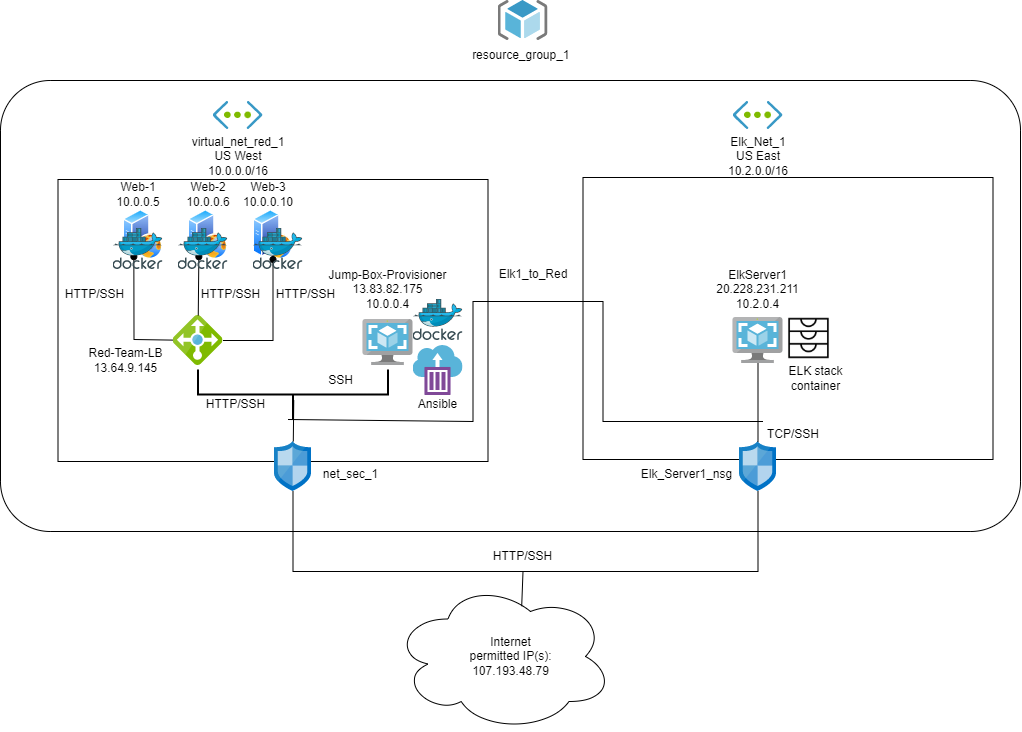

The diagram above was exported from draw.io. Its source (the exported page's mxGraphModel, read from the mxfile embedded in the PNG):
<mxGraphModel dx="1483" dy="827" grid="1" gridSize="10" guides="1" tooltips="1" connect="1" arrows="1" fold="1" page="1" pageScale="1" pageWidth="1100" pageHeight="850" math="0" shadow="0">
  <root>
    <mxCell id="0" />
    <mxCell id="1" parent="0" />
    <mxCell id="l1jL8eI4Y1-Ay7otsOLT-1" value="" style="rounded=1;whiteSpace=wrap;html=1;arcSize=11;" parent="1" vertex="1">
      <mxGeometry x="40" y="110" width="1020" height="451" as="geometry" />
    </mxCell>
    <mxCell id="l1jL8eI4Y1-Ay7otsOLT-2" value="resource_group_1&amp;nbsp;" style="text;html=1;strokeColor=none;fillColor=none;align=center;verticalAlign=middle;whiteSpace=wrap;rounded=0;" parent="1" vertex="1">
      <mxGeometry x="485" y="70" width="155" height="30" as="geometry" />
    </mxCell>
    <mxCell id="l1jL8eI4Y1-Ay7otsOLT-3" value="" style="rounded=0;whiteSpace=wrap;html=1;" parent="1" vertex="1">
      <mxGeometry x="97.5" y="209" width="430" height="282" as="geometry" />
    </mxCell>
    <mxCell id="l1jL8eI4Y1-Ay7otsOLT-4" value="" style="ellipse;shape=cloud;whiteSpace=wrap;html=1;" parent="1" vertex="1">
      <mxGeometry x="432.5" y="611" width="220" height="150" as="geometry" />
    </mxCell>
    <mxCell id="l1jL8eI4Y1-Ay7otsOLT-11" value="" style="sketch=0;aspect=fixed;html=1;points=[];align=center;image;fontSize=12;image=img/lib/mscae/ResourceGroup.svg;" parent="1" vertex="1">
      <mxGeometry x="537.5" y="30" width="50" height="40" as="geometry" />
    </mxCell>
    <mxCell id="l1jL8eI4Y1-Ay7otsOLT-12" value="" style="sketch=0;aspect=fixed;html=1;points=[];align=center;image;fontSize=12;image=img/lib/mscae/Load_Balancer_feature.svg;" parent="1" vertex="1">
      <mxGeometry x="212.5" y="345" width="50" height="50" as="geometry" />
    </mxCell>
    <mxCell id="l1jL8eI4Y1-Ay7otsOLT-13" value="" style="sketch=0;aspect=fixed;html=1;points=[];align=center;image;fontSize=12;image=img/lib/mscae/Virtual_Network.svg;" parent="1" vertex="1">
      <mxGeometry x="252.5" y="131" width="50" height="28.000000000000004" as="geometry" />
    </mxCell>
    <mxCell id="l1jL8eI4Y1-Ay7otsOLT-14" value="" style="sketch=0;aspect=fixed;html=1;points=[];align=center;image;fontSize=12;image=img/lib/mscae/VM_Images.svg;" parent="1" vertex="1">
      <mxGeometry x="402.5" y="349" width="50" height="46" as="geometry" />
    </mxCell>
    <mxCell id="l1jL8eI4Y1-Ay7otsOLT-15" value="Red-Team-LB&lt;br&gt;13.64.9.145" style="text;html=1;strokeColor=none;fillColor=none;align=center;verticalAlign=middle;whiteSpace=wrap;rounded=0;" parent="1" vertex="1">
      <mxGeometry x="112.5" y="375" width="105" height="30" as="geometry" />
    </mxCell>
    <mxCell id="l1jL8eI4Y1-Ay7otsOLT-16" value="Jump-Box-Provisioner&lt;br&gt;13.83.82.175&lt;br&gt;10.0.0.4" style="text;html=1;strokeColor=none;fillColor=none;align=center;verticalAlign=middle;whiteSpace=wrap;rounded=0;" parent="1" vertex="1">
      <mxGeometry x="365" y="299" width="125" height="40" as="geometry" />
    </mxCell>
    <mxCell id="l1jL8eI4Y1-Ay7otsOLT-17" value="virtual_net_red_1&lt;br&gt;US West&lt;br&gt;10.0.0.0/16" style="text;html=1;strokeColor=none;fillColor=none;align=center;verticalAlign=middle;whiteSpace=wrap;rounded=0;" parent="1" vertex="1">
      <mxGeometry x="247.5" y="171" width="60" height="30" as="geometry" />
    </mxCell>
    <mxCell id="l1jL8eI4Y1-Ay7otsOLT-18" value="" style="aspect=fixed;perimeter=ellipsePerimeter;html=1;align=center;shadow=0;dashed=0;spacingTop=3;image;image=img/lib/active_directory/web_server.svg;" parent="1" vertex="1">
      <mxGeometry x="162.5" y="239" width="40" height="50" as="geometry" />
    </mxCell>
    <mxCell id="l1jL8eI4Y1-Ay7otsOLT-19" value="" style="aspect=fixed;perimeter=ellipsePerimeter;html=1;align=center;shadow=0;dashed=0;spacingTop=3;image;image=img/lib/active_directory/web_server.svg;" parent="1" vertex="1">
      <mxGeometry x="227.5" y="239" width="40" height="50" as="geometry" />
    </mxCell>
    <mxCell id="l1jL8eI4Y1-Ay7otsOLT-20" value="" style="aspect=fixed;perimeter=ellipsePerimeter;html=1;align=center;shadow=0;dashed=0;spacingTop=3;image;image=img/lib/active_directory/web_server.svg;" parent="1" vertex="1">
      <mxGeometry x="292.5" y="239" width="40" height="50" as="geometry" />
    </mxCell>
    <mxCell id="l1jL8eI4Y1-Ay7otsOLT-21" value="Web-1&lt;br&gt;10.0.0.5" style="text;html=1;strokeColor=none;fillColor=none;align=center;verticalAlign=middle;whiteSpace=wrap;rounded=0;" parent="1" vertex="1">
      <mxGeometry x="147.5" y="209" width="60" height="30" as="geometry" />
    </mxCell>
    <mxCell id="l1jL8eI4Y1-Ay7otsOLT-22" value="Web-2&lt;br&gt;10.0.0.6" style="text;html=1;strokeColor=none;fillColor=none;align=center;verticalAlign=middle;whiteSpace=wrap;rounded=0;" parent="1" vertex="1">
      <mxGeometry x="217.5" y="209" width="60" height="30" as="geometry" />
    </mxCell>
    <mxCell id="l1jL8eI4Y1-Ay7otsOLT-23" value="Web-3&lt;br&gt;10.0.0.10" style="text;html=1;strokeColor=none;fillColor=none;align=center;verticalAlign=middle;whiteSpace=wrap;rounded=0;" parent="1" vertex="1">
      <mxGeometry x="277.5" y="209" width="60" height="30" as="geometry" />
    </mxCell>
    <mxCell id="l1jL8eI4Y1-Ay7otsOLT-24" value="" style="endArrow=oval;html=1;rounded=0;endFill=1;" parent="1" source="l1jL8eI4Y1-Ay7otsOLT-12" target="l1jL8eI4Y1-Ay7otsOLT-20" edge="1">
      <mxGeometry width="50" height="50" relative="1" as="geometry">
        <mxPoint x="252.5" y="355" as="sourcePoint" />
        <mxPoint x="302.5" y="305" as="targetPoint" />
        <Array as="points">
          <mxPoint x="312.5" y="370" />
        </Array>
      </mxGeometry>
    </mxCell>
    <mxCell id="l1jL8eI4Y1-Ay7otsOLT-25" value="" style="endArrow=oval;html=1;rounded=0;entryX=0.25;entryY=1;entryDx=0;entryDy=0;endFill=1;" parent="1" source="l1jL8eI4Y1-Ay7otsOLT-12" target="l1jL8eI4Y1-Ay7otsOLT-19" edge="1">
      <mxGeometry width="50" height="50" relative="1" as="geometry">
        <mxPoint x="262.5" y="319" as="sourcePoint" />
        <mxPoint x="312.5" y="269" as="targetPoint" />
      </mxGeometry>
    </mxCell>
    <mxCell id="l1jL8eI4Y1-Ay7otsOLT-26" value="" style="endArrow=oval;html=1;rounded=0;entryX=0.25;entryY=1;entryDx=0;entryDy=0;endFill=1;" parent="1" source="l1jL8eI4Y1-Ay7otsOLT-12" target="l1jL8eI4Y1-Ay7otsOLT-18" edge="1">
      <mxGeometry width="50" height="50" relative="1" as="geometry">
        <mxPoint x="157.5" y="355" as="sourcePoint" />
        <mxPoint x="207.5" y="305" as="targetPoint" />
        <Array as="points">
          <mxPoint x="173.5" y="369" />
        </Array>
      </mxGeometry>
    </mxCell>
    <mxCell id="l1jL8eI4Y1-Ay7otsOLT-28" value="" style="sketch=0;aspect=fixed;html=1;points=[];align=center;image;fontSize=12;image=img/lib/mscae/Network_Security_Groups_Classic.svg;" parent="1" vertex="1">
      <mxGeometry x="314" y="471" width="37" height="50" as="geometry" />
    </mxCell>
    <mxCell id="l1jL8eI4Y1-Ay7otsOLT-29" value="" style="strokeWidth=2;html=1;shape=mxgraph.flowchart.annotation_2;align=left;labelPosition=right;pointerEvents=1;rotation=-90;" parent="1" vertex="1">
      <mxGeometry x="307.5" y="329" width="50" height="190" as="geometry" />
    </mxCell>
    <mxCell id="l1jL8eI4Y1-Ay7otsOLT-30" value="" style="endArrow=none;html=1;rounded=0;entryX=0.388;entryY=0.504;entryDx=0;entryDy=0;entryPerimeter=0;" parent="1" source="l1jL8eI4Y1-Ay7otsOLT-28" target="l1jL8eI4Y1-Ay7otsOLT-29" edge="1">
      <mxGeometry width="50" height="50" relative="1" as="geometry">
        <mxPoint x="462.5" y="511" as="sourcePoint" />
        <mxPoint x="512.5" y="461" as="targetPoint" />
      </mxGeometry>
    </mxCell>
    <mxCell id="l1jL8eI4Y1-Ay7otsOLT-31" value="" style="endArrow=none;html=1;rounded=0;" parent="1" target="l1jL8eI4Y1-Ay7otsOLT-28" edge="1">
      <mxGeometry width="50" height="50" relative="1" as="geometry">
        <mxPoint x="482.5" y="601" as="sourcePoint" />
        <mxPoint x="417.5" y="591" as="targetPoint" />
        <Array as="points">
          <mxPoint x="332.5" y="601" />
        </Array>
      </mxGeometry>
    </mxCell>
    <mxCell id="l1jL8eI4Y1-Ay7otsOLT-33" value="HTTP/SSH" style="text;html=1;strokeColor=none;fillColor=none;align=center;verticalAlign=middle;whiteSpace=wrap;rounded=0;" parent="1" vertex="1">
      <mxGeometry x="217.5" y="309" width="105" height="30" as="geometry" />
    </mxCell>
    <mxCell id="l1jL8eI4Y1-Ay7otsOLT-34" value="HTTP/SSH" style="text;html=1;strokeColor=none;fillColor=none;align=center;verticalAlign=middle;whiteSpace=wrap;rounded=0;" parent="1" vertex="1">
      <mxGeometry x="82.5" y="309" width="105" height="30" as="geometry" />
    </mxCell>
    <mxCell id="l1jL8eI4Y1-Ay7otsOLT-35" value="HTTP/SSH" style="text;html=1;strokeColor=none;fillColor=none;align=center;verticalAlign=middle;whiteSpace=wrap;rounded=0;" parent="1" vertex="1">
      <mxGeometry x="292.5" y="309" width="105" height="30" as="geometry" />
    </mxCell>
    <mxCell id="l1jL8eI4Y1-Ay7otsOLT-36" value="SSH" style="text;html=1;strokeColor=none;fillColor=none;align=center;verticalAlign=middle;whiteSpace=wrap;rounded=0;" parent="1" vertex="1">
      <mxGeometry x="327.5" y="395" width="105" height="30" as="geometry" />
    </mxCell>
    <mxCell id="l1jL8eI4Y1-Ay7otsOLT-37" value="Internet&lt;br&gt;permitted IP(s): 107.193.48.79" style="text;html=1;strokeColor=none;fillColor=none;align=center;verticalAlign=middle;whiteSpace=wrap;rounded=0;" parent="1" vertex="1">
      <mxGeometry x="497.5" y="671" width="105" height="30" as="geometry" />
    </mxCell>
    <mxCell id="l1jL8eI4Y1-Ay7otsOLT-38" value="net_sec_1" style="text;html=1;strokeColor=none;fillColor=none;align=center;verticalAlign=middle;whiteSpace=wrap;rounded=0;" parent="1" vertex="1">
      <mxGeometry x="337.5" y="489" width="105" height="30" as="geometry" />
    </mxCell>
    <mxCell id="l1jL8eI4Y1-Ay7otsOLT-39" value="HTTP/SSH" style="text;html=1;strokeColor=none;fillColor=none;align=center;verticalAlign=middle;whiteSpace=wrap;rounded=0;" parent="1" vertex="1">
      <mxGeometry x="222.5" y="419" width="105" height="30" as="geometry" />
    </mxCell>
    <mxCell id="l1jL8eI4Y1-Ay7otsOLT-40" value="HTTP/SSH" style="text;html=1;strokeColor=none;fillColor=none;align=center;verticalAlign=middle;whiteSpace=wrap;rounded=0;" parent="1" vertex="1">
      <mxGeometry x="510" y="571" width="105" height="30" as="geometry" />
    </mxCell>
    <mxCell id="l1jL8eI4Y1-Ay7otsOLT-41" value="" style="sketch=0;aspect=fixed;html=1;points=[];align=center;image;fontSize=12;image=img/lib/mscae/Docker.svg;" parent="1" vertex="1">
      <mxGeometry x="452.5" y="329" width="50" height="41" as="geometry" />
    </mxCell>
    <mxCell id="l1jL8eI4Y1-Ay7otsOLT-42" value="" style="sketch=0;aspect=fixed;html=1;points=[];align=center;image;fontSize=12;image=img/lib/mscae/Docker.svg;" parent="1" vertex="1">
      <mxGeometry x="217.5" y="258" width="50" height="41" as="geometry" />
    </mxCell>
    <mxCell id="l1jL8eI4Y1-Ay7otsOLT-43" value="" style="sketch=0;aspect=fixed;html=1;points=[];align=center;image;fontSize=12;image=img/lib/mscae/Docker.svg;" parent="1" vertex="1">
      <mxGeometry x="152.5" y="258" width="50" height="41" as="geometry" />
    </mxCell>
    <mxCell id="l1jL8eI4Y1-Ay7otsOLT-44" value="" style="sketch=0;aspect=fixed;html=1;points=[];align=center;image;fontSize=12;image=img/lib/mscae/Docker.svg;" parent="1" vertex="1">
      <mxGeometry x="292.5" y="258" width="50" height="41" as="geometry" />
    </mxCell>
    <mxCell id="l1jL8eI4Y1-Ay7otsOLT-45" value="" style="sketch=0;aspect=fixed;html=1;points=[];align=center;image;fontSize=12;image=img/lib/mscae/Container_Instances.svg;" parent="1" vertex="1">
      <mxGeometry x="452.5" y="375" width="50" height="50" as="geometry" />
    </mxCell>
    <mxCell id="l1jL8eI4Y1-Ay7otsOLT-46" value="Ansible" style="text;html=1;strokeColor=none;fillColor=none;align=center;verticalAlign=middle;whiteSpace=wrap;rounded=0;" parent="1" vertex="1">
      <mxGeometry x="425" y="419" width="105" height="30" as="geometry" />
    </mxCell>
    <mxCell id="33Hq60DewfvG4lWj1lbg-1" value="" style="rounded=0;whiteSpace=wrap;html=1;" parent="1" vertex="1">
      <mxGeometry x="622.5" y="207" width="410" height="282" as="geometry" />
    </mxCell>
    <mxCell id="33Hq60DewfvG4lWj1lbg-2" value="" style="sketch=0;aspect=fixed;html=1;points=[];align=center;image;fontSize=12;image=img/lib/mscae/Virtual_Network.svg;" parent="1" vertex="1">
      <mxGeometry x="772.5" y="131" width="50" height="28.000000000000004" as="geometry" />
    </mxCell>
    <mxCell id="33Hq60DewfvG4lWj1lbg-3" value="Elk_Net_1 US East&lt;br&gt;10.2.0.0/16" style="text;html=1;strokeColor=none;fillColor=none;align=center;verticalAlign=middle;whiteSpace=wrap;rounded=0;" parent="1" vertex="1">
      <mxGeometry x="767.5" y="171" width="60" height="30" as="geometry" />
    </mxCell>
    <mxCell id="33Hq60DewfvG4lWj1lbg-4" value="" style="sketch=0;aspect=fixed;html=1;points=[];align=center;image;fontSize=12;image=img/lib/mscae/Network_Security_Groups_Classic.svg;" parent="1" vertex="1">
      <mxGeometry x="779" y="471" width="37" height="50" as="geometry" />
    </mxCell>
    <mxCell id="33Hq60DewfvG4lWj1lbg-5" value="" style="sketch=0;aspect=fixed;html=1;points=[];align=center;image;fontSize=12;image=img/lib/mscae/VM_Images.svg;" parent="1" vertex="1">
      <mxGeometry x="772.5" y="347" width="50" height="46" as="geometry" />
    </mxCell>
    <mxCell id="33Hq60DewfvG4lWj1lbg-6" value="" style="endArrow=none;html=1;rounded=0;" parent="1" target="33Hq60DewfvG4lWj1lbg-4" edge="1">
      <mxGeometry width="50" height="50" relative="1" as="geometry">
        <mxPoint x="482.5" y="601" as="sourcePoint" />
        <mxPoint x="722.5" y="499" as="targetPoint" />
        <Array as="points">
          <mxPoint x="797.5" y="601" />
        </Array>
      </mxGeometry>
    </mxCell>
    <mxCell id="33Hq60DewfvG4lWj1lbg-7" value="" style="endArrow=none;html=1;rounded=0;entryX=0.5;entryY=1;entryDx=0;entryDy=0;exitX=0.585;exitY=0.165;exitDx=0;exitDy=0;exitPerimeter=0;" parent="1" source="l1jL8eI4Y1-Ay7otsOLT-4" target="l1jL8eI4Y1-Ay7otsOLT-40" edge="1">
      <mxGeometry width="50" height="50" relative="1" as="geometry">
        <mxPoint x="562.5" y="631" as="sourcePoint" />
        <mxPoint x="622.5" y="621" as="targetPoint" />
      </mxGeometry>
    </mxCell>
    <mxCell id="33Hq60DewfvG4lWj1lbg-9" value="Elk_Server1_nsg" style="text;html=1;strokeColor=none;fillColor=none;align=center;verticalAlign=middle;whiteSpace=wrap;rounded=0;" parent="1" vertex="1">
      <mxGeometry x="674" y="489" width="105" height="30" as="geometry" />
    </mxCell>
    <mxCell id="33Hq60DewfvG4lWj1lbg-10" value="ElkServer1&lt;br&gt;20.228.231.211&lt;br&gt;10.2.0.4" style="text;html=1;strokeColor=none;fillColor=none;align=center;verticalAlign=middle;whiteSpace=wrap;rounded=0;" parent="1" vertex="1">
      <mxGeometry x="735" y="299" width="125" height="40" as="geometry" />
    </mxCell>
    <mxCell id="33Hq60DewfvG4lWj1lbg-11" value="" style="shape=image;html=1;verticalAlign=top;verticalLabelPosition=bottom;labelBackgroundColor=#ffffff;imageAspect=0;aspect=fixed;image=https://cdn2.iconfinder.com/data/icons/essential-web-2/50/storage-drawer-stack-container-office-128.png" parent="1" vertex="1">
      <mxGeometry x="827.5" y="347" width="42" height="42" as="geometry" />
    </mxCell>
    <mxCell id="33Hq60DewfvG4lWj1lbg-12" value="ELK stack container" style="text;html=1;strokeColor=none;fillColor=none;align=center;verticalAlign=middle;whiteSpace=wrap;rounded=0;" parent="1" vertex="1">
      <mxGeometry x="802.5" y="393" width="105" height="30" as="geometry" />
    </mxCell>
    <mxCell id="33Hq60DewfvG4lWj1lbg-14" value="" style="endArrow=none;html=1;rounded=0;" parent="1" source="33Hq60DewfvG4lWj1lbg-4" target="33Hq60DewfvG4lWj1lbg-5" edge="1">
      <mxGeometry width="50" height="50" relative="1" as="geometry">
        <mxPoint x="652.5" y="439" as="sourcePoint" />
        <mxPoint x="702.5" y="389" as="targetPoint" />
      </mxGeometry>
    </mxCell>
    <mxCell id="33Hq60DewfvG4lWj1lbg-17" value="" style="endArrow=none;html=1;rounded=0;exitX=1;exitY=1;exitDx=0;exitDy=0;" parent="1" edge="1" source="l1jL8eI4Y1-Ay7otsOLT-39">
      <mxGeometry width="50" height="50" relative="1" as="geometry">
        <mxPoint x="352.5" y="449" as="sourcePoint" />
        <mxPoint x="802.5" y="451" as="targetPoint" />
        <Array as="points">
          <mxPoint x="512.5" y="451" />
          <mxPoint x="512.5" y="331" />
          <mxPoint x="572.5" y="331" />
          <mxPoint x="642.5" y="331" />
          <mxPoint x="642.5" y="451" />
        </Array>
      </mxGeometry>
    </mxCell>
    <mxCell id="33Hq60DewfvG4lWj1lbg-18" value="Elk1_to_Red" style="text;html=1;strokeColor=none;fillColor=none;align=center;verticalAlign=middle;whiteSpace=wrap;rounded=0;" parent="1" vertex="1">
      <mxGeometry x="542.5" y="289" width="60" height="30" as="geometry" />
    </mxCell>
    <mxCell id="33Hq60DewfvG4lWj1lbg-21" value="TCP/SSH" style="text;html=1;strokeColor=none;fillColor=none;align=center;verticalAlign=middle;whiteSpace=wrap;rounded=0;" parent="1" vertex="1">
      <mxGeometry x="802.5" y="449" width="60" height="30" as="geometry" />
    </mxCell>
  </root>
</mxGraphModel>